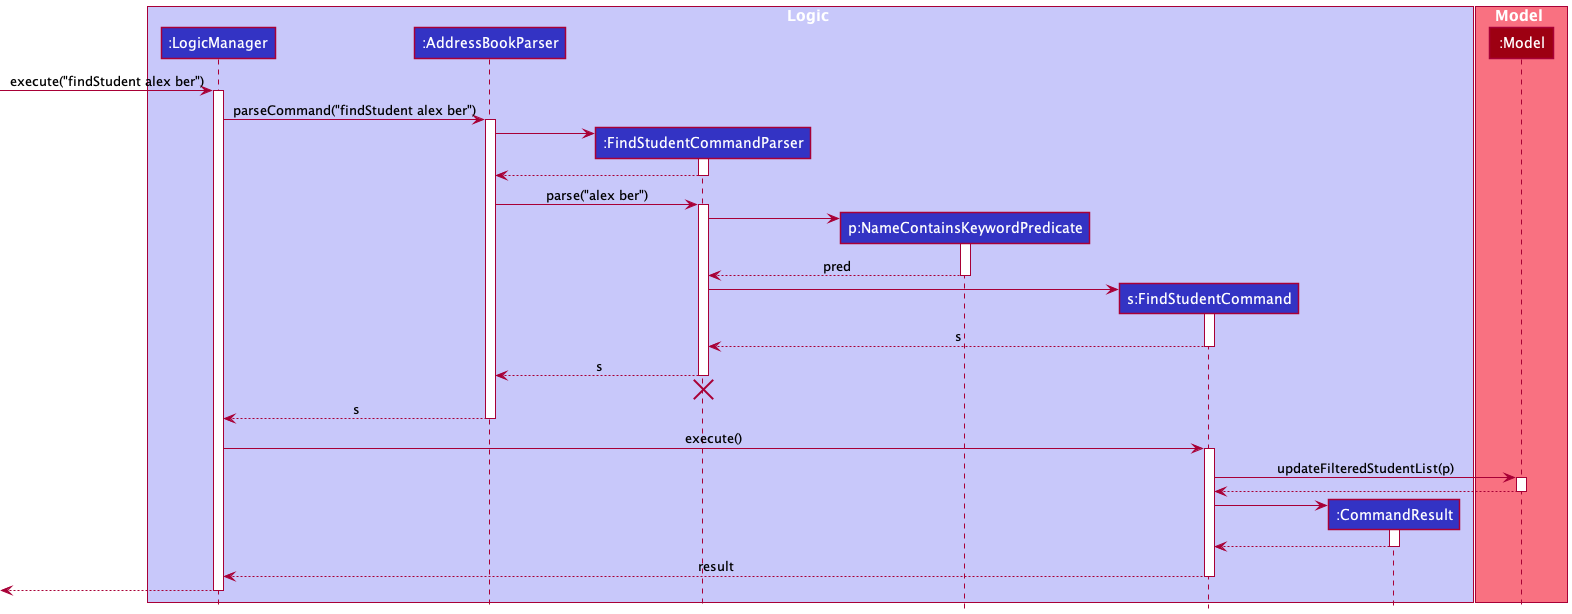

The diagram above was rendered by PlantUML. Its source (embedded in the PNG):
@startuml
!include style.puml

box Logic LOGIC_COLOR_T1
participant ":LogicManager" as LogicManager LOGIC_COLOR
participant ":AddressBookParser" as AddressBookParser LOGIC_COLOR
participant ":FindStudentCommandParser" as FindStudentCommandParser LOGIC_COLOR
participant "p:NameContainsKeywordPredicate" as NameContainsKeywordPredicate LOGIC_COLOR
participant "s:FindStudentCommand" as FindStudentCommand LOGIC_COLOR
participant ":CommandResult" as CommandResult LOGIC_COLOR
end box

box Model MODEL_COLOR_T1
participant ":Model" as Model MODEL_COLOR
end box

[-> LogicManager : execute("findStudent alex ber")
activate LogicManager

LogicManager -> AddressBookParser : parseCommand("findStudent alex ber")
activate AddressBookParser

create FindStudentCommandParser
AddressBookParser -> FindStudentCommandParser
activate FindStudentCommandParser

FindStudentCommandParser --> AddressBookParser
deactivate FindStudentCommandParser

AddressBookParser -> FindStudentCommandParser : parse("alex ber")
activate FindStudentCommandParser

create NameContainsKeywordPredicate
FindStudentCommandParser -> NameContainsKeywordPredicate
activate NameContainsKeywordPredicate

NameContainsKeywordPredicate --> FindStudentCommandParser : pred
deactivate NameContainsKeywordPredicate

create FindStudentCommand
FindStudentCommandParser -> FindStudentCommand
activate FindStudentCommand

FindStudentCommand --> FindStudentCommandParser : s
deactivate FindStudentCommand

FindStudentCommandParser --> AddressBookParser : s
deactivate FindStudentCommandParser
'Hidden arrow to position the destroy marker below the end of the activation bar.
FindStudentCommandParser -[hidden]-> AddressBookParser
destroy FindStudentCommandParser


AddressBookParser --> LogicManager : s
deactivate AddressBookParser

LogicManager -> FindStudentCommand : execute()
activate FindStudentCommand

FindStudentCommand -> Model : updateFilteredStudentList(p)
activate Model

Model --> FindStudentCommand
deactivate Model

create CommandResult
FindStudentCommand -> CommandResult
activate CommandResult

CommandResult --> FindStudentCommand
deactivate CommandResult

FindStudentCommand --> LogicManager : result
deactivate FindStudentCommand

[<--LogicManager
deactivate LogicManager
@enduml